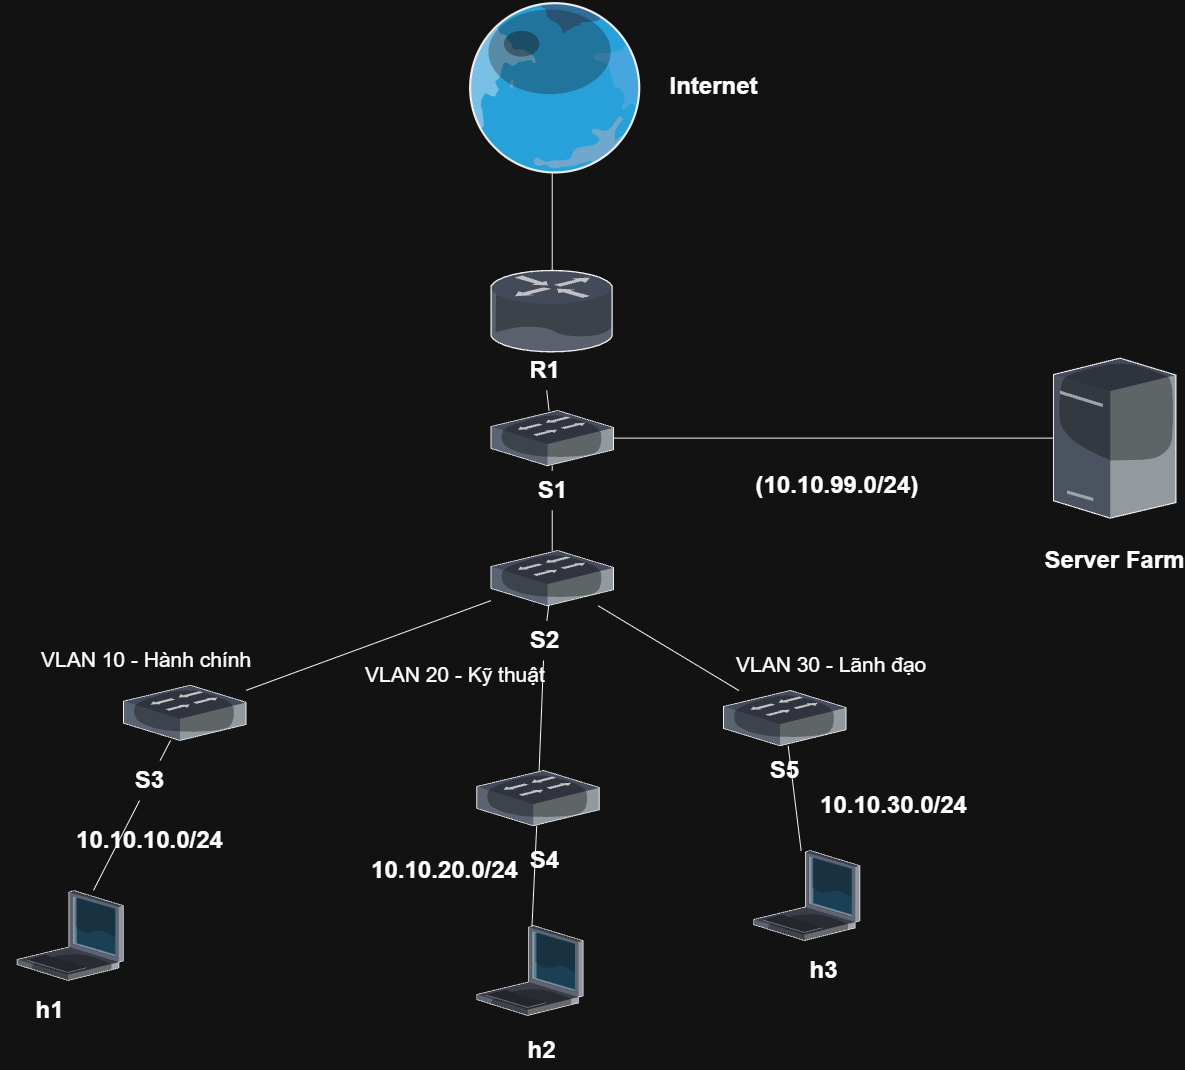

The diagram above was exported from draw.io. Its source (the exported page's mxGraphModel, read from the mxfile embedded in the PNG):
<mxGraphModel dx="2084" dy="1124" grid="1" gridSize="10" guides="1" tooltips="1" connect="1" arrows="1" fold="1" page="1" pageScale="1.5" pageWidth="1169" pageHeight="826" background="none" math="0" shadow="0">
  <root>
    <mxCell id="0" style=";html=1;" />
    <mxCell id="1" parent="0" style=";html=1;" />
    <mxCell id="egr5N-fcV0ooO-ntmJUn-1" parent="1" style="verticalLabelPosition=bottom;sketch=0;aspect=fixed;html=1;verticalAlign=top;strokeColor=none;align=center;outlineConnect=0;shape=mxgraph.citrix.globe;" value="" vertex="1">
      <mxGeometry height="171.97" width="180" x="688.75" as="geometry" />
    </mxCell>
    <mxCell id="egr5N-fcV0ooO-ntmJUn-2" parent="1" style="verticalLabelPosition=bottom;sketch=0;aspect=fixed;html=1;verticalAlign=top;strokeColor=none;align=center;outlineConnect=0;shape=mxgraph.citrix.router;" value="" vertex="1">
      <mxGeometry height="81.3" width="122.5" x="717.5" y="270" as="geometry" />
    </mxCell>
    <mxCell id="egr5N-fcV0ooO-ntmJUn-5" parent="1" style="verticalLabelPosition=bottom;sketch=0;aspect=fixed;html=1;verticalAlign=top;strokeColor=none;align=center;outlineConnect=0;shape=mxgraph.citrix.switch;" value="" vertex="1">
      <mxGeometry height="55.26" width="122.5" x="717.5" y="410" as="geometry" />
    </mxCell>
    <mxCell id="egr5N-fcV0ooO-ntmJUn-6" parent="1" style="verticalLabelPosition=bottom;sketch=0;aspect=fixed;html=1;verticalAlign=top;strokeColor=none;align=center;outlineConnect=0;shape=mxgraph.citrix.switch;" value="" vertex="1">
      <mxGeometry height="55.26" width="122.5" x="717.5" y="550" as="geometry" />
    </mxCell>
    <mxCell id="egr5N-fcV0ooO-ntmJUn-12" edge="1" parent="1" source="qzCKHONgmodo8JNBg-GN-19" style="endArrow=none;html=1;rounded=0;" target="egr5N-fcV0ooO-ntmJUn-5" value="">
      <mxGeometry height="50" relative="1" width="50" as="geometry">
        <mxPoint x="1030" y="570" as="sourcePoint" />
        <mxPoint x="1080" y="520" as="targetPoint" />
      </mxGeometry>
    </mxCell>
    <mxCell id="egr5N-fcV0ooO-ntmJUn-13" edge="1" parent="1" source="egr5N-fcV0ooO-ntmJUn-1" style="endArrow=none;html=1;rounded=0;" target="egr5N-fcV0ooO-ntmJUn-2" value="">
      <mxGeometry height="50" relative="1" width="50" as="geometry">
        <mxPoint x="1030" y="570" as="sourcePoint" />
        <mxPoint x="1080" y="520" as="targetPoint" />
      </mxGeometry>
    </mxCell>
    <mxCell id="egr5N-fcV0ooO-ntmJUn-14" edge="1" parent="1" source="qzCKHONgmodo8JNBg-GN-17" style="endArrow=none;html=1;rounded=0;" target="egr5N-fcV0ooO-ntmJUn-5" value="">
      <mxGeometry height="50" relative="1" width="50" as="geometry">
        <mxPoint x="1030" y="570" as="sourcePoint" />
        <mxPoint x="1080" y="520" as="targetPoint" />
      </mxGeometry>
    </mxCell>
    <mxCell id="egr5N-fcV0ooO-ntmJUn-15" parent="1" style="verticalLabelPosition=bottom;sketch=0;aspect=fixed;html=1;verticalAlign=top;strokeColor=none;align=center;outlineConnect=0;shape=mxgraph.citrix.tower_server;" value="" vertex="1">
      <mxGeometry height="160" width="122.36" x="1280" y="357.63" as="geometry" />
    </mxCell>
    <mxCell id="egr5N-fcV0ooO-ntmJUn-16" edge="1" parent="1" source="egr5N-fcV0ooO-ntmJUn-5" style="endArrow=none;html=1;rounded=0;" target="egr5N-fcV0ooO-ntmJUn-15" value="">
      <mxGeometry height="50" relative="1" width="50" as="geometry">
        <mxPoint x="1030" y="570" as="sourcePoint" />
        <mxPoint x="1080" y="520" as="targetPoint" />
      </mxGeometry>
    </mxCell>
    <mxCell id="egr5N-fcV0ooO-ntmJUn-17" parent="1" style="verticalLabelPosition=bottom;sketch=0;aspect=fixed;html=1;verticalAlign=top;strokeColor=none;align=center;outlineConnect=0;shape=mxgraph.citrix.switch;" value="" vertex="1">
      <mxGeometry height="55.26" width="122.5" x="703.25" y="770" as="geometry" />
    </mxCell>
    <mxCell id="egr5N-fcV0ooO-ntmJUn-18" parent="1" style="verticalLabelPosition=bottom;sketch=0;aspect=fixed;html=1;verticalAlign=top;strokeColor=none;align=center;outlineConnect=0;shape=mxgraph.citrix.switch;" value="" vertex="1">
      <mxGeometry height="55.26" width="122.5" x="350" y="684.74" as="geometry" />
    </mxCell>
    <mxCell id="egr5N-fcV0ooO-ntmJUn-19" parent="1" style="verticalLabelPosition=bottom;sketch=0;aspect=fixed;html=1;verticalAlign=top;strokeColor=none;align=center;outlineConnect=0;shape=mxgraph.citrix.switch;" value="" vertex="1">
      <mxGeometry height="55.26" width="122.5" x="950" y="690" as="geometry" />
    </mxCell>
    <mxCell id="egr5N-fcV0ooO-ntmJUn-22" edge="1" parent="1" source="egr5N-fcV0ooO-ntmJUn-6" style="endArrow=none;html=1;rounded=0;" target="egr5N-fcV0ooO-ntmJUn-19" value="">
      <mxGeometry height="50" relative="1" width="50" as="geometry">
        <mxPoint x="1030" y="770" as="sourcePoint" />
        <mxPoint x="1080" y="720" as="targetPoint" />
      </mxGeometry>
    </mxCell>
    <mxCell id="egr5N-fcV0ooO-ntmJUn-23" edge="1" parent="1" source="qzCKHONgmodo8JNBg-GN-23" style="endArrow=none;html=1;rounded=0;" target="egr5N-fcV0ooO-ntmJUn-17" value="">
      <mxGeometry height="50" relative="1" width="50" as="geometry">
        <mxPoint x="1030" y="770" as="sourcePoint" />
        <mxPoint x="1080" y="720" as="targetPoint" />
      </mxGeometry>
    </mxCell>
    <mxCell id="egr5N-fcV0ooO-ntmJUn-24" edge="1" parent="1" source="egr5N-fcV0ooO-ntmJUn-6" style="endArrow=none;html=1;rounded=0;" target="egr5N-fcV0ooO-ntmJUn-18" value="">
      <mxGeometry height="50" relative="1" width="50" as="geometry">
        <mxPoint x="1030" y="770" as="sourcePoint" />
        <mxPoint x="1080" y="720" as="targetPoint" />
      </mxGeometry>
    </mxCell>
    <mxCell id="qzCKHONgmodo8JNBg-GN-1" parent="1" style="verticalLabelPosition=bottom;sketch=0;aspect=fixed;html=1;verticalAlign=top;strokeColor=none;align=center;outlineConnect=0;shape=mxgraph.citrix.laptop_1;" value="" vertex="1">
      <mxGeometry height="90" width="106.36" x="243.64" y="890" as="geometry" />
    </mxCell>
    <mxCell id="qzCKHONgmodo8JNBg-GN-4" parent="1" style="verticalLabelPosition=bottom;sketch=0;aspect=fixed;html=1;verticalAlign=top;strokeColor=none;align=center;outlineConnect=0;shape=mxgraph.citrix.laptop_1;" value="" vertex="1">
      <mxGeometry height="90" width="106.36" x="703.25" y="925" as="geometry" />
    </mxCell>
    <mxCell id="qzCKHONgmodo8JNBg-GN-5" parent="1" style="verticalLabelPosition=bottom;sketch=0;aspect=fixed;html=1;verticalAlign=top;strokeColor=none;align=center;outlineConnect=0;shape=mxgraph.citrix.laptop_1;" value="" vertex="1">
      <mxGeometry height="90" width="106.36" x="980" y="850" as="geometry" />
    </mxCell>
    <mxCell id="qzCKHONgmodo8JNBg-GN-6" edge="1" parent="1" source="egr5N-fcV0ooO-ntmJUn-17" style="endArrow=none;html=1;rounded=0;" target="qzCKHONgmodo8JNBg-GN-4" value="">
      <mxGeometry height="50" relative="1" width="50" as="geometry">
        <mxPoint x="1030" y="770" as="sourcePoint" />
        <mxPoint x="1080" y="720" as="targetPoint" />
      </mxGeometry>
    </mxCell>
    <mxCell id="qzCKHONgmodo8JNBg-GN-7" edge="1" parent="1" source="egr5N-fcV0ooO-ntmJUn-19" style="endArrow=none;html=1;rounded=0;" target="qzCKHONgmodo8JNBg-GN-5" value="">
      <mxGeometry height="50" relative="1" width="50" as="geometry">
        <mxPoint x="1030" y="770" as="sourcePoint" />
        <mxPoint x="1080" y="720" as="targetPoint" />
      </mxGeometry>
    </mxCell>
    <mxCell id="qzCKHONgmodo8JNBg-GN-8" edge="1" parent="1" source="qzCKHONgmodo8JNBg-GN-25" style="endArrow=none;html=1;rounded=0;" target="qzCKHONgmodo8JNBg-GN-1" value="">
      <mxGeometry height="50" relative="1" width="50" as="geometry">
        <mxPoint x="1030" y="770" as="sourcePoint" />
        <mxPoint x="1080" y="720" as="targetPoint" />
      </mxGeometry>
    </mxCell>
    <mxCell id="qzCKHONgmodo8JNBg-GN-13" parent="1" style="text;strokeColor=none;fillColor=none;html=1;fontSize=24;fontStyle=1;verticalAlign=middle;align=center;" value="&amp;nbsp;(10.10.99.0/24)" vertex="1">
      <mxGeometry height="40" width="100" x="1010" y="465.26" as="geometry" />
    </mxCell>
    <mxCell id="qzCKHONgmodo8JNBg-GN-14" parent="1" style="text;strokeColor=none;fillColor=none;html=1;fontSize=24;fontStyle=1;verticalAlign=middle;align=center;" value="Server Farm" vertex="1">
      <mxGeometry height="40" width="100" x="1291.18" y="540" as="geometry" />
    </mxCell>
    <mxCell id="qzCKHONgmodo8JNBg-GN-15" parent="1" style="text;strokeColor=none;fillColor=none;html=1;fontSize=24;fontStyle=1;verticalAlign=middle;align=center;" value="Internet" vertex="1">
      <mxGeometry height="40" width="100" x="890" y="65.98000000000002" as="geometry" />
    </mxCell>
    <mxCell id="qzCKHONgmodo8JNBg-GN-18" edge="1" parent="1" source="egr5N-fcV0ooO-ntmJUn-2" style="endArrow=none;html=1;rounded=0;" target="qzCKHONgmodo8JNBg-GN-17" value="">
      <mxGeometry height="50" relative="1" width="50" as="geometry">
        <mxPoint x="779" y="351" as="sourcePoint" />
        <mxPoint x="779" y="410" as="targetPoint" />
      </mxGeometry>
    </mxCell>
    <mxCell id="qzCKHONgmodo8JNBg-GN-17" parent="1" style="text;strokeColor=none;fillColor=none;html=1;fontSize=24;fontStyle=1;verticalAlign=middle;align=center;" value="R1" vertex="1">
      <mxGeometry height="40" width="100" x="720.86" y="350" as="geometry" />
    </mxCell>
    <mxCell id="qzCKHONgmodo8JNBg-GN-20" edge="1" parent="1" source="egr5N-fcV0ooO-ntmJUn-6" style="endArrow=none;html=1;rounded=0;" target="qzCKHONgmodo8JNBg-GN-19" value="">
      <mxGeometry height="50" relative="1" width="50" as="geometry">
        <mxPoint x="779" y="550" as="sourcePoint" />
        <mxPoint x="779" y="465" as="targetPoint" />
      </mxGeometry>
    </mxCell>
    <mxCell id="qzCKHONgmodo8JNBg-GN-19" parent="1" style="text;strokeColor=none;fillColor=none;html=1;fontSize=24;fontStyle=1;verticalAlign=middle;align=center;" value="S1" vertex="1">
      <mxGeometry height="40" width="100" x="728.75" y="470" as="geometry" />
    </mxCell>
    <mxCell id="qzCKHONgmodo8JNBg-GN-24" edge="1" parent="1" source="egr5N-fcV0ooO-ntmJUn-6" style="endArrow=none;html=1;rounded=0;" target="qzCKHONgmodo8JNBg-GN-23" value="">
      <mxGeometry height="50" relative="1" width="50" as="geometry">
        <mxPoint x="778" y="605" as="sourcePoint" />
        <mxPoint x="776" y="690" as="targetPoint" />
      </mxGeometry>
    </mxCell>
    <mxCell id="qzCKHONgmodo8JNBg-GN-23" parent="1" style="text;strokeColor=none;fillColor=none;html=1;fontSize=24;fontStyle=1;verticalAlign=middle;align=center;" value="S2" vertex="1">
      <mxGeometry height="40" width="100" x="720.86" y="620" as="geometry" />
    </mxCell>
    <mxCell id="qzCKHONgmodo8JNBg-GN-26" edge="1" parent="1" source="egr5N-fcV0ooO-ntmJUn-18" style="endArrow=none;html=1;rounded=0;" target="qzCKHONgmodo8JNBg-GN-25" value="">
      <mxGeometry height="50" relative="1" width="50" as="geometry">
        <mxPoint x="531" y="735" as="sourcePoint" />
        <mxPoint x="490" y="850" as="targetPoint" />
      </mxGeometry>
    </mxCell>
    <mxCell id="qzCKHONgmodo8JNBg-GN-25" parent="1" style="text;strokeColor=none;fillColor=none;html=1;fontSize=24;fontStyle=1;verticalAlign=middle;align=center;" value="S3" vertex="1">
      <mxGeometry height="40" width="100" x="326.36" y="760" as="geometry" />
    </mxCell>
    <mxCell id="qzCKHONgmodo8JNBg-GN-27" parent="1" style="text;strokeColor=none;fillColor=none;html=1;fontSize=24;fontStyle=1;verticalAlign=middle;align=center;" value="S4" vertex="1">
      <mxGeometry height="40" width="100" x="720.86" y="840" as="geometry" />
    </mxCell>
    <mxCell id="qzCKHONgmodo8JNBg-GN-28" parent="1" style="text;strokeColor=none;fillColor=none;html=1;fontSize=24;fontStyle=1;verticalAlign=middle;align=center;" value="S5" vertex="1">
      <mxGeometry height="40" width="100" x="961.25" y="750" as="geometry" />
    </mxCell>
    <mxCell id="qzCKHONgmodo8JNBg-GN-29" parent="1" style="text;strokeColor=none;fillColor=none;html=1;fontSize=24;fontStyle=1;verticalAlign=middle;align=center;" value="h1" vertex="1">
      <mxGeometry height="40" width="100" x="226.36" y="990" as="geometry" />
    </mxCell>
    <mxCell id="qzCKHONgmodo8JNBg-GN-30" parent="1" style="text;strokeColor=none;fillColor=none;html=1;fontSize=24;fontStyle=1;verticalAlign=middle;align=center;" value="h2" vertex="1">
      <mxGeometry height="40" width="100" x="717.5" y="1030" as="geometry" />
    </mxCell>
    <mxCell id="qzCKHONgmodo8JNBg-GN-31" parent="1" style="text;strokeColor=none;fillColor=none;html=1;fontSize=24;fontStyle=1;verticalAlign=middle;align=center;" value="h3" vertex="1">
      <mxGeometry height="40" width="100" x="1000" y="950" as="geometry" />
    </mxCell>
    <mxCell id="qzCKHONgmodo8JNBg-GN-32" parent="1" style="text;strokeColor=none;fillColor=none;html=1;fontSize=24;fontStyle=1;verticalAlign=middle;align=center;rotation=0;" value="10.10.10.0/24" vertex="1">
      <mxGeometry height="40" width="100" x="326.36" y="820" as="geometry" />
    </mxCell>
    <mxCell id="qzCKHONgmodo8JNBg-GN-33" parent="1" style="text;strokeColor=none;fillColor=none;html=1;fontSize=24;fontStyle=1;verticalAlign=middle;align=center;" value="10.10.20.0/24" vertex="1">
      <mxGeometry height="40" width="100" x="620.86" y="850" as="geometry" />
    </mxCell>
    <mxCell id="qzCKHONgmodo8JNBg-GN-34" parent="1" style="text;strokeColor=none;fillColor=none;html=1;fontSize=24;fontStyle=1;verticalAlign=middle;align=center;" value="10.10.30.0/24" vertex="1">
      <mxGeometry height="40" width="100" x="1070" y="785.26" as="geometry" />
    </mxCell>
    <mxCell id="qzCKHONgmodo8JNBg-GN-35" parent="1" style="text;whiteSpace=wrap;html=1;" value="&lt;font style=&quot;font-size: 21px;&quot;&gt;VLAN 10 - Hành chính&lt;/font&gt;" vertex="1">
      <mxGeometry height="70" width="220" x="266.36" y="640" as="geometry" />
    </mxCell>
    <mxCell id="qzCKHONgmodo8JNBg-GN-36" parent="1" style="text;whiteSpace=wrap;html=1;" value="&lt;font style=&quot;font-size: 21px;&quot;&gt;VLAN 20 - Kỹ thuật&lt;/font&gt;" vertex="1">
      <mxGeometry height="40" width="200" x="590" y="655" as="geometry" />
    </mxCell>
    <mxCell id="qzCKHONgmodo8JNBg-GN-39" parent="1" style="text;whiteSpace=wrap;html=1;" value="&lt;font style=&quot;font-size: 21px;&quot;&gt;VLAN 30 - Lãnh đạo&lt;/font&gt;" vertex="1">
      <mxGeometry height="40" width="230" x="961.25" y="644.74" as="geometry" />
    </mxCell>
  </root>
</mxGraphModel>